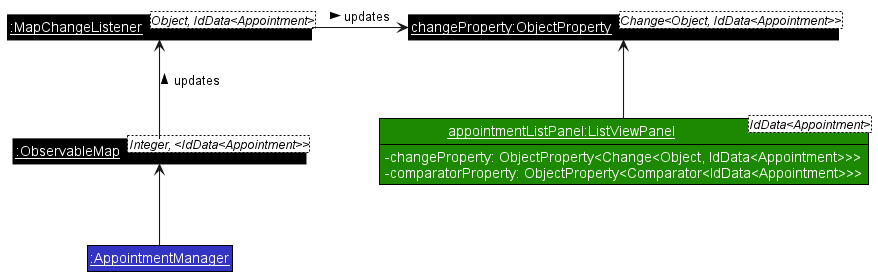

The diagram above was rendered by PlantUML. Its source (embedded in the PNG):
@startuml UiListViewPanelApptObjectDiagram
!include style.puml

skinparam RoundCorner 0

skinparam arrowThickness 1.1

hide <<hidden>> stereotype

<style>
    .hidden {
        BackGroundColor transparent
        BorderColor transparent
        FontColor transparent
        LineColor transparent
        StereotypeFontColor transparent
    }
</style>

Class "<u>appointmentListPanel:ListViewPanel</u><IdData<Appointment>>" as ListViewPanel UI_COLOR {
    -changeProperty: ObjectProperty<Change<Object, IdData<Appointment>>>
    -comparatorProperty: ObjectProperty<Comparator<IdData<Appointment>>>
}
show ListViewPanel fields
Class "<u>changeProperty:ObjectProperty</u><Change<Object, IdData<Appointment>>>" as ChangeProperty #000000

Class "<u>:MapChangeListener</u><Object, IdData<Appointment>>" as MapChangeListener #000000
Class "<u>:ObservableMap</u><Integer, <IdData<Appointment>>>" as ObservableMap #000000
Class "<u>:AppointmentManager</u>" as AppointmentManager LOGIC_COLOR

ListViewPanel -up-> ChangeProperty

MapChangeListener -> ChangeProperty : updates >

ObservableMap -up-> MapChangeListener : updates >

AppointmentManager -up-> ObservableMap

@enduml